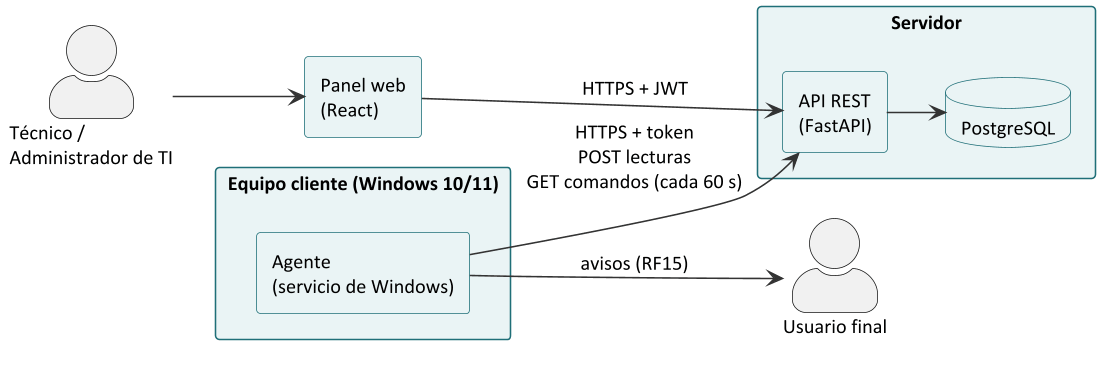

The diagram above was rendered by PlantUML. Its source (embedded in the PNG):
@startuml contexto
skinparamlocked dpi 150
' SentinelaTI - Diagrama de contexto del sistema (ERS v1.0, sección 2.1)
!pragma layout smetana
left to right direction
skinparam shadowing false
skinparam defaultFontName Calibri
skinparam defaultFontSize 13
skinparam actorStyle awesome
skinparam rectangle {
  BackgroundColor #EAF4F5
  BorderColor #1F6F78
}
skinparam database {
  BackgroundColor #EAF4F5
  BorderColor #1F6F78
}
skinparam ArrowColor #333333

actor "Técnico /\nAdministrador de TI" as TI
actor "Usuario final" as UF

rectangle "Equipo cliente (Windows 10/11)" as PC {
  rectangle "Agente\n(servicio de Windows)" as AG
}
rectangle "Servidor" as SRV {
  rectangle "API REST\n(FastAPI)" as API
  database "PostgreSQL" as DB
}
rectangle "Panel web\n(React)" as WEB

AG --> API : HTTPS + token\nPOST lecturas\nGET comandos (cada 60 s)
API --> DB
WEB --> API : HTTPS + JWT
TI --> WEB
AG --> UF : avisos (RF15)
@enduml